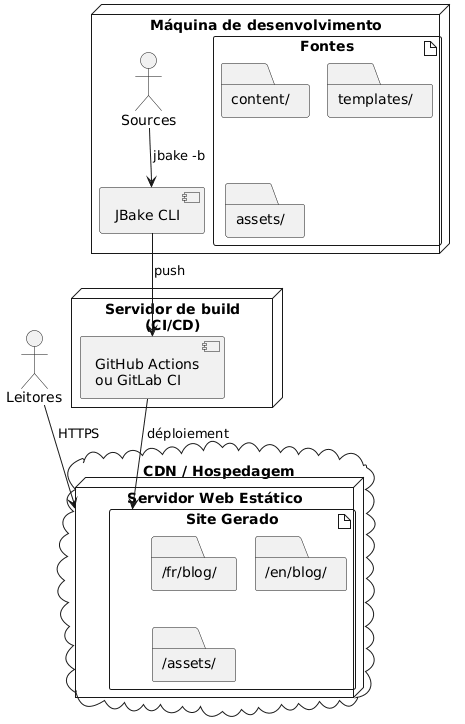

The diagram above was rendered by PlantUML. Its source (embedded in the PNG):
@startuml
node "Máquina de desenvolvimento" {
  artifact "Fontes" {
    folder "content/"
    folder "templates/"
    folder "assets/"
  }

  component "JBake CLI" as jbake

  Sources --> jbake : jbake -b
}

node "Servidor de build\n(CI/CD)" {
  component "GitHub Actions\nou GitLab CI" as ci

  jbake --> ci : push
}

cloud "CDN / Hospedagem" {
  node "Servidor Web Estático" {
    artifact "Site Gerado" {
      folder "/fr/blog/"
      folder "/en/blog/"
      folder "/assets/"
    }
  }
}

ci --> "Site Gerado" : déploiement

actor "Leitores" as users

users --> "Servidor Web Estático" : HTTPS
@enduml